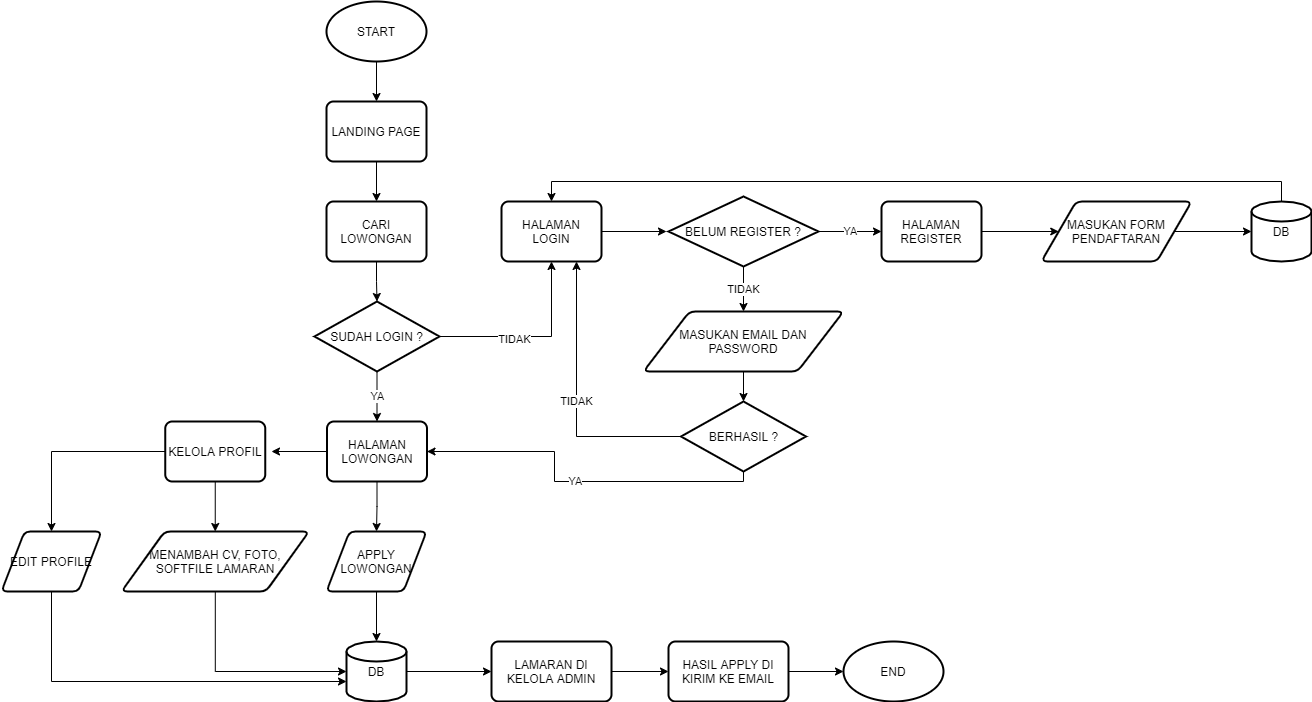

The diagram above was exported from draw.io. Its source (the exported page's mxGraphModel, read from the mxfile embedded in the PNG):
<mxGraphModel dx="868" dy="450" grid="1" gridSize="10" guides="1" tooltips="1" connect="1" arrows="1" fold="1" page="1" pageScale="1" pageWidth="850" pageHeight="1100" math="0" shadow="0">
  <root>
    <mxCell id="vRevVikANBlxm2XbD08G-0" />
    <mxCell id="vRevVikANBlxm2XbD08G-1" parent="vRevVikANBlxm2XbD08G-0" />
    <mxCell id="vRevVikANBlxm2XbD08G-14" style="edgeStyle=orthogonalEdgeStyle;rounded=0;orthogonalLoop=1;jettySize=auto;html=1;entryX=0.5;entryY=0;entryDx=0;entryDy=0;" edge="1" parent="vRevVikANBlxm2XbD08G-1" source="vRevVikANBlxm2XbD08G-2" target="vRevVikANBlxm2XbD08G-3">
      <mxGeometry relative="1" as="geometry" />
    </mxCell>
    <mxCell id="vRevVikANBlxm2XbD08G-2" value="START" style="strokeWidth=2;html=1;shape=mxgraph.flowchart.start_1;whiteSpace=wrap;" vertex="1" parent="vRevVikANBlxm2XbD08G-1">
      <mxGeometry x="375" y="50" width="100" height="60" as="geometry" />
    </mxCell>
    <mxCell id="vRevVikANBlxm2XbD08G-8" style="edgeStyle=orthogonalEdgeStyle;rounded=0;orthogonalLoop=1;jettySize=auto;html=1;" edge="1" parent="vRevVikANBlxm2XbD08G-1" source="vRevVikANBlxm2XbD08G-3" target="vRevVikANBlxm2XbD08G-5">
      <mxGeometry relative="1" as="geometry" />
    </mxCell>
    <mxCell id="vRevVikANBlxm2XbD08G-3" value="LANDING PAGE" style="rounded=1;whiteSpace=wrap;html=1;absoluteArcSize=1;arcSize=14;strokeWidth=2;" vertex="1" parent="vRevVikANBlxm2XbD08G-1">
      <mxGeometry x="375" y="150" width="100" height="60" as="geometry" />
    </mxCell>
    <mxCell id="vRevVikANBlxm2XbD08G-7" style="edgeStyle=orthogonalEdgeStyle;rounded=0;orthogonalLoop=1;jettySize=auto;html=1;" edge="1" parent="vRevVikANBlxm2XbD08G-1" source="vRevVikANBlxm2XbD08G-5" target="vRevVikANBlxm2XbD08G-6">
      <mxGeometry relative="1" as="geometry" />
    </mxCell>
    <mxCell id="vRevVikANBlxm2XbD08G-5" value="CARI LOWONGAN" style="rounded=1;whiteSpace=wrap;html=1;absoluteArcSize=1;arcSize=14;strokeWidth=2;" vertex="1" parent="vRevVikANBlxm2XbD08G-1">
      <mxGeometry x="375" y="250" width="100" height="60" as="geometry" />
    </mxCell>
    <mxCell id="vRevVikANBlxm2XbD08G-12" style="edgeStyle=orthogonalEdgeStyle;rounded=0;orthogonalLoop=1;jettySize=auto;html=1;entryX=0.5;entryY=1;entryDx=0;entryDy=0;" edge="1" parent="vRevVikANBlxm2XbD08G-1" source="vRevVikANBlxm2XbD08G-6" target="vRevVikANBlxm2XbD08G-10">
      <mxGeometry relative="1" as="geometry" />
    </mxCell>
    <mxCell id="vRevVikANBlxm2XbD08G-16" value="TIDAK" style="edgeLabel;html=1;align=center;verticalAlign=middle;resizable=0;points=[];" vertex="1" connectable="0" parent="vRevVikANBlxm2XbD08G-12">
      <mxGeometry x="-0.2086" y="-2" relative="1" as="geometry">
        <mxPoint as="offset" />
      </mxGeometry>
    </mxCell>
    <mxCell id="vRevVikANBlxm2XbD08G-17" value="YA&lt;br&gt;" style="edgeStyle=orthogonalEdgeStyle;rounded=0;orthogonalLoop=1;jettySize=auto;html=1;" edge="1" parent="vRevVikANBlxm2XbD08G-1" source="vRevVikANBlxm2XbD08G-6">
      <mxGeometry relative="1" as="geometry">
        <mxPoint x="425.5" y="470" as="targetPoint" />
      </mxGeometry>
    </mxCell>
    <mxCell id="vRevVikANBlxm2XbD08G-6" value="SUDAH LOGIN ?" style="strokeWidth=2;html=1;shape=mxgraph.flowchart.decision;whiteSpace=wrap;" vertex="1" parent="vRevVikANBlxm2XbD08G-1">
      <mxGeometry x="363" y="350" width="125" height="70" as="geometry" />
    </mxCell>
    <mxCell id="vRevVikANBlxm2XbD08G-18" style="edgeStyle=orthogonalEdgeStyle;rounded=0;orthogonalLoop=1;jettySize=auto;html=1;entryX=0;entryY=0.5;entryDx=0;entryDy=0;entryPerimeter=0;" edge="1" parent="vRevVikANBlxm2XbD08G-1">
      <mxGeometry relative="1" as="geometry">
        <mxPoint x="635" y="280" as="sourcePoint" />
        <mxPoint x="715" y="280" as="targetPoint" />
      </mxGeometry>
    </mxCell>
    <mxCell id="vRevVikANBlxm2XbD08G-10" value="HALAMAN LOGIN" style="rounded=1;whiteSpace=wrap;html=1;absoluteArcSize=1;arcSize=14;strokeWidth=2;" vertex="1" parent="vRevVikANBlxm2XbD08G-1">
      <mxGeometry x="550" y="250" width="100" height="60" as="geometry" />
    </mxCell>
    <mxCell id="vRevVikANBlxm2XbD08G-20" value="YA" style="edgeStyle=orthogonalEdgeStyle;rounded=0;orthogonalLoop=1;jettySize=auto;html=1;" edge="1" parent="vRevVikANBlxm2XbD08G-1" source="vRevVikANBlxm2XbD08G-11">
      <mxGeometry relative="1" as="geometry">
        <mxPoint x="930" y="280" as="targetPoint" />
      </mxGeometry>
    </mxCell>
    <mxCell id="vRevVikANBlxm2XbD08G-22" value="TIDAK" style="edgeStyle=orthogonalEdgeStyle;rounded=0;orthogonalLoop=1;jettySize=auto;html=1;" edge="1" parent="vRevVikANBlxm2XbD08G-1" source="vRevVikANBlxm2XbD08G-11">
      <mxGeometry relative="1" as="geometry">
        <mxPoint x="792" y="360" as="targetPoint" />
      </mxGeometry>
    </mxCell>
    <mxCell id="vRevVikANBlxm2XbD08G-11" value="BELUM REGISTER ?" style="strokeWidth=2;html=1;shape=mxgraph.flowchart.decision;whiteSpace=wrap;" vertex="1" parent="vRevVikANBlxm2XbD08G-1">
      <mxGeometry x="717" y="245" width="150" height="70" as="geometry" />
    </mxCell>
    <mxCell id="vRevVikANBlxm2XbD08G-31" style="edgeStyle=orthogonalEdgeStyle;rounded=0;orthogonalLoop=1;jettySize=auto;html=1;" edge="1" parent="vRevVikANBlxm2XbD08G-1" source="vRevVikANBlxm2XbD08G-21" target="vRevVikANBlxm2XbD08G-30">
      <mxGeometry relative="1" as="geometry" />
    </mxCell>
    <mxCell id="vRevVikANBlxm2XbD08G-21" value="HALAMAN REGISTER" style="rounded=1;whiteSpace=wrap;html=1;absoluteArcSize=1;arcSize=14;strokeWidth=2;" vertex="1" parent="vRevVikANBlxm2XbD08G-1">
      <mxGeometry x="930" y="250" width="100" height="60" as="geometry" />
    </mxCell>
    <mxCell id="vRevVikANBlxm2XbD08G-26" style="edgeStyle=orthogonalEdgeStyle;rounded=0;orthogonalLoop=1;jettySize=auto;html=1;" edge="1" parent="vRevVikANBlxm2XbD08G-1" source="vRevVikANBlxm2XbD08G-23" target="vRevVikANBlxm2XbD08G-25">
      <mxGeometry relative="1" as="geometry" />
    </mxCell>
    <mxCell id="vRevVikANBlxm2XbD08G-23" value="MASUKAN EMAIL DAN PASSWORD" style="shape=parallelogram;html=1;strokeWidth=2;perimeter=parallelogramPerimeter;whiteSpace=wrap;rounded=1;arcSize=12;size=0.23;" vertex="1" parent="vRevVikANBlxm2XbD08G-1">
      <mxGeometry x="692" y="360" width="200" height="60" as="geometry" />
    </mxCell>
    <mxCell id="vRevVikANBlxm2XbD08G-36" style="edgeStyle=orthogonalEdgeStyle;rounded=0;orthogonalLoop=1;jettySize=auto;html=1;" edge="1" parent="vRevVikANBlxm2XbD08G-1" source="vRevVikANBlxm2XbD08G-24" target="vRevVikANBlxm2XbD08G-35">
      <mxGeometry relative="1" as="geometry" />
    </mxCell>
    <mxCell id="vRevVikANBlxm2XbD08G-39" style="edgeStyle=orthogonalEdgeStyle;rounded=0;orthogonalLoop=1;jettySize=auto;html=1;" edge="1" parent="vRevVikANBlxm2XbD08G-1" source="vRevVikANBlxm2XbD08G-24">
      <mxGeometry relative="1" as="geometry">
        <mxPoint x="320" y="500" as="targetPoint" />
      </mxGeometry>
    </mxCell>
    <mxCell id="vRevVikANBlxm2XbD08G-24" value="HALAMAN LOWONGAN" style="rounded=1;whiteSpace=wrap;html=1;absoluteArcSize=1;arcSize=14;strokeWidth=2;" vertex="1" parent="vRevVikANBlxm2XbD08G-1">
      <mxGeometry x="375.5" y="470" width="100" height="60" as="geometry" />
    </mxCell>
    <mxCell id="vRevVikANBlxm2XbD08G-28" value="TIDAK" style="edgeStyle=orthogonalEdgeStyle;rounded=0;orthogonalLoop=1;jettySize=auto;html=1;entryX=0.75;entryY=1;entryDx=0;entryDy=0;" edge="1" parent="vRevVikANBlxm2XbD08G-1" source="vRevVikANBlxm2XbD08G-25" target="vRevVikANBlxm2XbD08G-10">
      <mxGeometry relative="1" as="geometry" />
    </mxCell>
    <mxCell id="vRevVikANBlxm2XbD08G-29" value="YA" style="edgeStyle=orthogonalEdgeStyle;rounded=0;orthogonalLoop=1;jettySize=auto;html=1;entryX=1;entryY=0.5;entryDx=0;entryDy=0;" edge="1" parent="vRevVikANBlxm2XbD08G-1" source="vRevVikANBlxm2XbD08G-25" target="vRevVikANBlxm2XbD08G-24">
      <mxGeometry relative="1" as="geometry">
        <Array as="points">
          <mxPoint x="792" y="530" />
          <mxPoint x="603" y="530" />
          <mxPoint x="603" y="500" />
        </Array>
      </mxGeometry>
    </mxCell>
    <mxCell id="vRevVikANBlxm2XbD08G-25" value="BERHASIL ?" style="strokeWidth=2;html=1;shape=mxgraph.flowchart.decision;whiteSpace=wrap;" vertex="1" parent="vRevVikANBlxm2XbD08G-1">
      <mxGeometry x="729.5" y="450" width="125" height="70" as="geometry" />
    </mxCell>
    <mxCell id="vRevVikANBlxm2XbD08G-33" style="edgeStyle=orthogonalEdgeStyle;rounded=0;orthogonalLoop=1;jettySize=auto;html=1;entryX=0;entryY=0.5;entryDx=0;entryDy=0;entryPerimeter=0;" edge="1" parent="vRevVikANBlxm2XbD08G-1" source="vRevVikANBlxm2XbD08G-30" target="vRevVikANBlxm2XbD08G-32">
      <mxGeometry relative="1" as="geometry" />
    </mxCell>
    <mxCell id="vRevVikANBlxm2XbD08G-30" value="MASUKAN FORM PENDAFTARAN" style="shape=parallelogram;html=1;strokeWidth=2;perimeter=parallelogramPerimeter;whiteSpace=wrap;rounded=1;arcSize=12;size=0.23;" vertex="1" parent="vRevVikANBlxm2XbD08G-1">
      <mxGeometry x="1090" y="250" width="150" height="60" as="geometry" />
    </mxCell>
    <mxCell id="vRevVikANBlxm2XbD08G-34" style="edgeStyle=orthogonalEdgeStyle;rounded=0;orthogonalLoop=1;jettySize=auto;html=1;entryX=0.5;entryY=0;entryDx=0;entryDy=0;" edge="1" parent="vRevVikANBlxm2XbD08G-1" source="vRevVikANBlxm2XbD08G-32" target="vRevVikANBlxm2XbD08G-10">
      <mxGeometry relative="1" as="geometry">
        <Array as="points">
          <mxPoint x="1330" y="230" />
          <mxPoint x="600" y="230" />
        </Array>
      </mxGeometry>
    </mxCell>
    <mxCell id="vRevVikANBlxm2XbD08G-32" value="DB" style="strokeWidth=2;html=1;shape=mxgraph.flowchart.database;whiteSpace=wrap;" vertex="1" parent="vRevVikANBlxm2XbD08G-1">
      <mxGeometry x="1300" y="250" width="60" height="60" as="geometry" />
    </mxCell>
    <mxCell id="vRevVikANBlxm2XbD08G-51" style="edgeStyle=orthogonalEdgeStyle;rounded=0;orthogonalLoop=1;jettySize=auto;html=1;" edge="1" parent="vRevVikANBlxm2XbD08G-1" source="vRevVikANBlxm2XbD08G-35" target="vRevVikANBlxm2XbD08G-41">
      <mxGeometry relative="1" as="geometry" />
    </mxCell>
    <mxCell id="vRevVikANBlxm2XbD08G-35" value="APPLY LOWONGAN" style="shape=parallelogram;html=1;strokeWidth=2;perimeter=parallelogramPerimeter;whiteSpace=wrap;rounded=1;arcSize=12;size=0.23;" vertex="1" parent="vRevVikANBlxm2XbD08G-1">
      <mxGeometry x="375" y="580" width="100" height="60" as="geometry" />
    </mxCell>
    <mxCell id="vRevVikANBlxm2XbD08G-46" style="edgeStyle=orthogonalEdgeStyle;rounded=0;orthogonalLoop=1;jettySize=auto;html=1;" edge="1" parent="vRevVikANBlxm2XbD08G-1" source="vRevVikANBlxm2XbD08G-40" target="vRevVikANBlxm2XbD08G-45">
      <mxGeometry relative="1" as="geometry" />
    </mxCell>
    <mxCell id="vRevVikANBlxm2XbD08G-47" style="edgeStyle=orthogonalEdgeStyle;rounded=0;orthogonalLoop=1;jettySize=auto;html=1;entryX=0.5;entryY=0;entryDx=0;entryDy=0;" edge="1" parent="vRevVikANBlxm2XbD08G-1" source="vRevVikANBlxm2XbD08G-40" target="vRevVikANBlxm2XbD08G-43">
      <mxGeometry relative="1" as="geometry" />
    </mxCell>
    <mxCell id="vRevVikANBlxm2XbD08G-40" value="KELOLA PROFIL" style="rounded=1;whiteSpace=wrap;html=1;absoluteArcSize=1;arcSize=14;strokeWidth=2;" vertex="1" parent="vRevVikANBlxm2XbD08G-1">
      <mxGeometry x="213.75" y="470" width="100" height="60" as="geometry" />
    </mxCell>
    <mxCell id="vRevVikANBlxm2XbD08G-53" style="edgeStyle=orthogonalEdgeStyle;rounded=0;orthogonalLoop=1;jettySize=auto;html=1;entryX=0;entryY=0.5;entryDx=0;entryDy=0;" edge="1" parent="vRevVikANBlxm2XbD08G-1" source="vRevVikANBlxm2XbD08G-41" target="vRevVikANBlxm2XbD08G-52">
      <mxGeometry relative="1" as="geometry" />
    </mxCell>
    <mxCell id="vRevVikANBlxm2XbD08G-41" value="DB" style="strokeWidth=2;html=1;shape=mxgraph.flowchart.database;whiteSpace=wrap;" vertex="1" parent="vRevVikANBlxm2XbD08G-1">
      <mxGeometry x="395" y="690" width="60" height="60" as="geometry" />
    </mxCell>
    <mxCell id="vRevVikANBlxm2XbD08G-49" style="edgeStyle=orthogonalEdgeStyle;rounded=0;orthogonalLoop=1;jettySize=auto;html=1;entryX=0;entryY=0.5;entryDx=0;entryDy=0;entryPerimeter=0;" edge="1" parent="vRevVikANBlxm2XbD08G-1" source="vRevVikANBlxm2XbD08G-43" target="vRevVikANBlxm2XbD08G-41">
      <mxGeometry relative="1" as="geometry">
        <Array as="points">
          <mxPoint x="264" y="720" />
        </Array>
      </mxGeometry>
    </mxCell>
    <mxCell id="vRevVikANBlxm2XbD08G-43" value="MENAMBAH CV, FOTO, SOFTFILE LAMARAN" style="shape=parallelogram;html=1;strokeWidth=2;perimeter=parallelogramPerimeter;whiteSpace=wrap;rounded=1;arcSize=12;size=0.23;" vertex="1" parent="vRevVikANBlxm2XbD08G-1">
      <mxGeometry x="170" y="580" width="187.5" height="60" as="geometry" />
    </mxCell>
    <mxCell id="vRevVikANBlxm2XbD08G-50" style="edgeStyle=orthogonalEdgeStyle;rounded=0;orthogonalLoop=1;jettySize=auto;html=1;" edge="1" parent="vRevVikANBlxm2XbD08G-1" source="vRevVikANBlxm2XbD08G-45" target="vRevVikANBlxm2XbD08G-41">
      <mxGeometry relative="1" as="geometry">
        <Array as="points">
          <mxPoint x="100" y="730" />
        </Array>
      </mxGeometry>
    </mxCell>
    <mxCell id="vRevVikANBlxm2XbD08G-45" value="EDIT PROFILE" style="shape=parallelogram;html=1;strokeWidth=2;perimeter=parallelogramPerimeter;whiteSpace=wrap;rounded=1;arcSize=12;size=0.23;" vertex="1" parent="vRevVikANBlxm2XbD08G-1">
      <mxGeometry x="50" y="580" width="100" height="60" as="geometry" />
    </mxCell>
    <mxCell id="vRevVikANBlxm2XbD08G-55" style="edgeStyle=orthogonalEdgeStyle;rounded=0;orthogonalLoop=1;jettySize=auto;html=1;entryX=0;entryY=0.5;entryDx=0;entryDy=0;entryPerimeter=0;" edge="1" parent="vRevVikANBlxm2XbD08G-1" source="vRevVikANBlxm2XbD08G-52">
      <mxGeometry relative="1" as="geometry">
        <mxPoint x="717" y="720" as="targetPoint" />
      </mxGeometry>
    </mxCell>
    <mxCell id="vRevVikANBlxm2XbD08G-52" value="LAMARAN DI KELOLA ADMIN" style="rounded=1;whiteSpace=wrap;html=1;absoluteArcSize=1;arcSize=14;strokeWidth=2;" vertex="1" parent="vRevVikANBlxm2XbD08G-1">
      <mxGeometry x="540" y="690" width="120" height="60" as="geometry" />
    </mxCell>
    <mxCell id="vRevVikANBlxm2XbD08G-58" style="edgeStyle=orthogonalEdgeStyle;rounded=0;orthogonalLoop=1;jettySize=auto;html=1;entryX=0;entryY=0.5;entryDx=0;entryDy=0;entryPerimeter=0;" edge="1" parent="vRevVikANBlxm2XbD08G-1" source="vRevVikANBlxm2XbD08G-56" target="vRevVikANBlxm2XbD08G-57">
      <mxGeometry relative="1" as="geometry" />
    </mxCell>
    <mxCell id="vRevVikANBlxm2XbD08G-56" value="HASIL APPLY DI KIRIM KE EMAIL" style="rounded=1;whiteSpace=wrap;html=1;absoluteArcSize=1;arcSize=14;strokeWidth=2;" vertex="1" parent="vRevVikANBlxm2XbD08G-1">
      <mxGeometry x="717" y="690" width="120" height="60" as="geometry" />
    </mxCell>
    <mxCell id="vRevVikANBlxm2XbD08G-57" value="END" style="strokeWidth=2;html=1;shape=mxgraph.flowchart.start_1;whiteSpace=wrap;" vertex="1" parent="vRevVikANBlxm2XbD08G-1">
      <mxGeometry x="892" y="690" width="100" height="60" as="geometry" />
    </mxCell>
  </root>
</mxGraphModel>